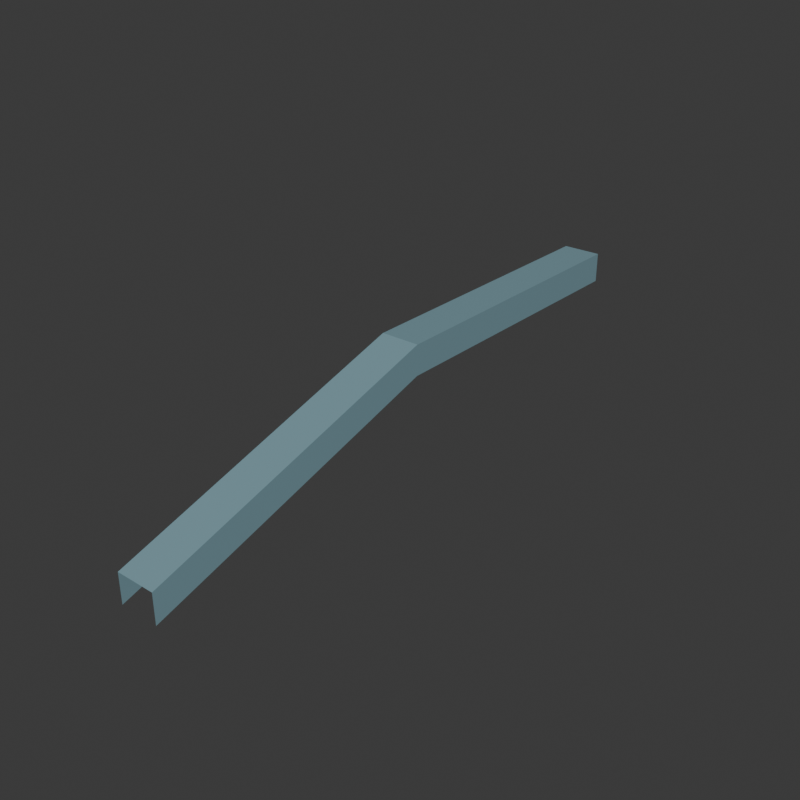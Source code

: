 # Source: Box_kink.blend  (saved by Blender 5.2.45; exported with 4.5.12 LTS)
import bpy
from mathutils import Matrix  # noqa: F401  (used for matrix-valued properties, if any)

bpy.ops.wm.read_factory_settings(use_empty=True)
scene = bpy.context.scene
scene.name = 'Scene'

# ---- collections
col_collection = bpy.data.collections.new('Collection'); scene.collection.children.link(col_collection)

# ---- materials (node trees are filled in below, after node groups)
mat_box_top_004 = bpy.data.materials.new('box_top.004')
mat_box_top_004.diffuse_color = (0.2, 0.34, 0.39, 1.0)

# ---- material node trees
mat_box_top_004.use_nodes = True; mat_box_top_004.node_tree.nodes.clear()
_N = mat_box_top_004.node_tree.nodes; _L = mat_box_top_004.node_tree.links
n0 = _N.new('ShaderNodeBsdfPrincipled'); n0.name = 'Principled BSDF'; n0.location = (-200, 100)
n0.inputs[0].default_value = (0.2, 0.34, 0.39, 1.0)
n0.inputs[2].default_value = 0.35
n0.inputs[10].default_value = 0.005
n1 = _N.new('ShaderNodeOutputMaterial'); n1.name = 'Material Output'; n1.location = (200, 100)
_L.new(n0.outputs[0], n1.inputs[0])
n1.is_active_output = True

# ---- world
world_world = bpy.data.worlds.new('World'); scene.world = world_world
world_world.use_nodes = True; world_world.node_tree.nodes.clear()
_N = world_world.node_tree.nodes; _L = world_world.node_tree.links
n0 = _N.new('ShaderNodeOutputWorld'); n0.name = 'World Output'; n0.location = (200, 100)
n1 = _N.new('ShaderNodeBackground'); n1.name = 'Background'; n1.location = (-200, 100)
n1.inputs[0].default_value = (0.05088, 0.05088, 0.05088, 1.0)
_L.new(n1.outputs[0], n0.inputs[0])
n0.is_active_output = True
world_world.color = (0.18, 0.18, 0.18)
world_world.sun_shadow_jitter_overblur = 0.0

# ---- meshes
me_boxridingsurface_004 = bpy.data.meshes.new('BoxRidingSurface.004')
me_boxridingsurface_004.from_pydata([(0.325, 0.0, 0.8), (-0.325, 0.0, 0.8), (0.325, 0.0, 0.3), (-0.325, 0.0, 0.3), (0.325, -0.5, 0.8), (-0.325, -0.5, 0.8), (0.325, -0.5, 0.3), (-0.325, -0.5, 0.3), (0.325, -1.0, 0.8), (-0.325, -1.0, 0.8), (0.325, -1.0, 0.3), (-0.325, -1.0, 0.3), (0.325, -1.5, 0.8), (-0.325, -1.5, 0.8), (0.325, -1.5, 0.3), (-0.325, -1.5, 0.3), (0.325, -2.0, 0.8), (-0.325, -2.0, 0.8), (0.325, -2.0, 0.3), (-0.325, -2.0, 0.3), (0.325, -2.5, 0.8), (-0.325, -2.5, 0.8), (0.325, -2.5, 0.3), (-0.325, -2.5, 0.3), (0.325, -3.0, 0.8), (-0.325, -3.0, 0.8), (0.325, -3.0, 0.3), (-0.325, -3.0, 0.3), (0.325, -3.5, 0.8), (-0.325, -3.5, 0.8), (0.325, -3.5, 0.3), (-0.325, -3.5, 0.3), (0.325, -4.0, 0.8), (-0.325, -4.0, 0.8), (0.325, -4.0, 0.3), (-0.325, -4.0, 0.3), (0.325, -4.5, 0.8), (-0.325, -4.5, 0.8), (0.325, -4.5, 0.3), (-0.325, -4.5, 0.3), (0.325, -5.0, 0.8), (-0.325, -5.0, 0.8), (0.325, -5.0, 0.3), (-0.325, -5.0, 0.3), (0.325, -5.5, 0.65), (-0.325, -5.5, 0.65), (0.325, -5.5, 0.15), (-0.325, -5.5, 0.15), (0.325, -6.0, 0.5), (-0.325, -6.0, 0.5), (0.325, -6.0, 0.0), (-0.325, -6.0, 0.0), (0.325, -6.5, 0.35), (-0.325, -6.5, 0.35), (0.325, -6.5, -0.15), (-0.325, -6.5, -0.15), (0.325, -7.0, 0.2), (-0.325, -7.0, 0.2), (0.325, -7.0, -0.3), (-0.325, -7.0, -0.3), (0.325, -7.5, 0.05), (-0.325, -7.5, 0.05), (0.325, -7.5, -0.45), (-0.325, -7.5, -0.45), (0.325, -8.0, -0.1), (-0.325, -8.0, -0.1), (0.325, -8.0, -0.6), (-0.325, -8.0, -0.6), (0.325, -8.5, -0.25), (-0.325, -8.5, -0.25), (0.325, -8.5, -0.75), (-0.325, -8.5, -0.75), (0.325, -9.0, -0.4), (-0.325, -9.0, -0.4), (0.325, -9.0, -0.9), (-0.325, -9.0, -0.9), (0.325, -9.5, -0.55), (-0.325, -9.5, -0.55), (0.325, -9.5, -1.05), (-0.325, -9.5, -1.05), (0.325, -10.0, -0.7), (-0.325, -10.0, -0.7), (0.325, -10.0, -1.2), (-0.325, -10.0, -1.2)], [], [(0, 1, 5, 4), (0, 4, 6, 2), (1, 3, 7, 5), (4, 5, 9, 8), (4, 8, 10, 6), (5, 7, 11, 9), (8, 9, 13, 12), (8, 12, 14, 10), (9, 11, 15, 13), (12, 13, 17, 16), (12, 16, 18, 14), (13, 15, 19, 17), (16, 17, 21, 20), (16, 20, 22, 18), (17, 19, 23, 21), (20, 21, 25, 24), (20, 24, 26, 22), (21, 23, 27, 25), (24, 25, 29, 28), (24, 28, 30, 26), (25, 27, 31, 29), (28, 29, 33, 32), (28, 32, 34, 30), (29, 31, 35, 33), (32, 33, 37, 36), (32, 36, 38, 34), (33, 35, 39, 37), (36, 37, 41, 40), (36, 40, 42, 38), (37, 39, 43, 41), (40, 41, 45, 44), (40, 44, 46, 42), (41, 43, 47, 45), (44, 45, 49, 48), (44, 48, 50, 46), (45, 47, 51, 49), (48, 49, 53, 52), (48, 52, 54, 50), (49, 51, 55, 53), (52, 53, 57, 56), (52, 56, 58, 54), (53, 55, 59, 57), (56, 57, 61, 60), (56, 60, 62, 58), (57, 59, 63, 61), (60, 61, 65, 64), (60, 64, 66, 62), (61, 63, 67, 65), (64, 65, 69, 68), (64, 68, 70, 66), (65, 67, 71, 69), (68, 69, 73, 72), (68, 72, 74, 70), (69, 71, 75, 73), (72, 73, 77, 76), (72, 76, 78, 74), (73, 75, 79, 77), (76, 77, 81, 80), (76, 80, 82, 78), (77, 79, 83, 81)])
_uv = me_boxridingsurface_004.uv_layers.new(name='UVMap')
_uv.uv.foreach_set('vector', [0.08125, 0.0, -0.08125, 0.0, -0.08125, -0.125, 0.08125, -0.125, 0.08125, 0.0, 0.08125, -0.125, 0.08125, -0.125, 0.08125, 0.0, -0.08125, 0.0, -0.08125, 0.0, -0.08125, -0.125, -0.08125, -0.125, 0.08125, -0.125, -0.08125, -0.125, -0.08125, -0.25, 0.08125, -0.25, 0.08125, -0.125, 0.08125, -0.25, 0.08125, -0.25, 0.08125, -0.125, -0.08125, -0.125, -0.08125, -0.125, -0.08125, -0.25, -0.08125, -0.25, 0.08125, -0.25, -0.08125, -0.25, -0.08125, -0.375, 0.08125, -0.375, 0.08125, -0.25, 0.08125, -0.375, 0.08125, -0.375, 0.08125, -0.25, -0.08125, -0.25, -0.08125, -0.25, -0.08125, -0.375, -0.08125, -0.375, 0.08125, -0.375, -0.08125, -0.375, -0.08125, -0.5, 0.08125, -0.5, 0.08125, -0.375, 0.08125, -0.5, 0.08125, -0.5, 0.08125, -0.375, -0.08125, -0.375, -0.08125, -0.375, -0.08125, -0.5, -0.08125, -0.5, 0.08125, -0.5, -0.08125, -0.5, -0.08125, -0.625, 0.08125, -0.625, 0.08125, -0.5, 0.08125, -0.625, 0.08125, -0.625, 0.08125, -0.5, -0.08125, -0.5, -0.08125, -0.5, -0.08125, -0.625, -0.08125, -0.625, 0.08125, -0.625, -0.08125, -0.625, -0.08125, -0.75, 0.08125, -0.75, 0.08125, -0.625, 0.08125, -0.75, 0.08125, -0.75, 0.08125, -0.625, -0.08125, -0.625, -0.08125, -0.625, -0.08125, -0.75, -0.08125, -0.75, 0.08125, -0.75, -0.08125, -0.75, -0.08125, -0.875, 0.08125, -0.875, 0.08125, -0.75, 0.08125, -0.875, 0.08125, -0.875, 0.08125, -0.75, -0.08125, -0.75, -0.08125, -0.75, -0.08125, -0.875, -0.08125, -0.875, 0.08125, -0.875, -0.08125, -0.875, -0.08125, -1.0, 0.08125, -1.0, 0.08125, -0.875, 0.08125, -1.0, 0.08125, -1.0, 0.08125, -0.875, -0.08125, -0.875, -0.08125, -0.875, -0.08125, -1.0, -0.08125, -1.0, 0.08125, -1.0, -0.08125, -1.0, -0.08125, -1.125, 0.08125, -1.125, 0.08125, -1.0, 0.08125, -1.125, 0.08125, -1.125, 0.08125, -1.0, -0.08125, -1.0, -0.08125, -1.0, -0.08125, -1.125, -0.08125, -1.125, 0.08125, -1.125, -0.08125, -1.125, -0.08125, -1.25, 0.08125, -1.25, 0.08125, -1.125, 0.08125, -1.25, 0.08125, -1.25, 0.08125, -1.125, -0.08125, -1.125, -0.08125, -1.125, -0.08125, -1.25, -0.08125, -1.25, 0.08125, -1.25, -0.08125, -1.25, -0.08125, -1.375, 0.08125, -1.375, 0.08125, -1.25, 0.08125, -1.375, 0.08125, -1.375, 0.08125, -1.25, -0.08125, -1.25, -0.08125, -1.25, -0.08125, -1.375, -0.08125, -1.375, 0.08125, -1.375, -0.08125, -1.375, -0.08125, -1.5, 0.08125, -1.5, 0.08125, -1.375, 0.08125, -1.5, 0.08125, -1.5, 0.08125, -1.375, -0.08125, -1.375, -0.08125, -1.375, -0.08125, -1.5, -0.08125, -1.5, 0.08125, -1.5, -0.08125, -1.5, -0.08125, -1.625, 0.08125, -1.625, 0.08125, -1.5, 0.08125, -1.625, 0.08125, -1.625, 0.08125, -1.5, -0.08125, -1.5, -0.08125, -1.5, -0.08125, -1.625, -0.08125, -1.625, 0.08125, -1.625, -0.08125, -1.625, -0.08125, -1.75, 0.08125, -1.75, 0.08125, -1.625, 0.08125, -1.75, 0.08125, -1.75, 0.08125, -1.625, -0.08125, -1.625, -0.08125, -1.625, -0.08125, -1.75, -0.08125, -1.75, 0.08125, -1.75, -0.08125, -1.75, -0.08125, -1.875, 0.08125, -1.875, 0.08125, -1.75, 0.08125, -1.875, 0.08125, -1.875, 0.08125, -1.75, -0.08125, -1.75, -0.08125, -1.75, -0.08125, -1.875, -0.08125, -1.875, 0.08125, -1.875, -0.08125, -1.875, -0.08125, -2.0, 0.08125, -2.0, 0.08125, -1.875, 0.08125, -2.0, 0.08125, -2.0, 0.08125, -1.875, -0.08125, -1.875, -0.08125, -1.875, -0.08125, -2.0, -0.08125, -2.0, 0.08125, -2.0, -0.08125, -2.0, -0.08125, -2.125, 0.08125, -2.125, 0.08125, -2.0, 0.08125, -2.125, 0.08125, -2.125, 0.08125, -2.0, -0.08125, -2.0, -0.08125, -2.0, -0.08125, -2.125, -0.08125, -2.125, 0.08125, -2.125, -0.08125, -2.125, -0.08125, -2.25, 0.08125, -2.25, 0.08125, -2.125, 0.08125, -2.25, 0.08125, -2.25, 0.08125, -2.125, -0.08125, -2.125, -0.08125, -2.125, -0.08125, -2.25, -0.08125, -2.25, 0.08125, -2.25, -0.08125, -2.25, -0.08125, -2.375, 0.08125, -2.375, 0.08125, -2.25, 0.08125, -2.375, 0.08125, -2.375, 0.08125, -2.25, -0.08125, -2.25, -0.08125, -2.25, -0.08125, -2.375, -0.08125, -2.375, 0.08125, -2.375, -0.08125, -2.375, -0.08125, -2.5, 0.08125, -2.5, 0.08125, -2.375, 0.08125, -2.5, 0.08125, -2.5, 0.08125, -2.375, -0.08125, -2.375, -0.08125, -2.375, -0.08125, -2.5, -0.08125, -2.5])
me_boxridingsurface_004.materials.append(mat_box_top_004)
me_boxridingsurface_004.update()

# ---- objects
ob_boxridingsurface = bpy.data.objects.new('BoxRidingSurface', me_boxridingsurface_004)

# ---- transforms, parenting, visibility, modifiers, constraints
ob_boxridingsurface.location = (0.0, 0.0, 0.0)

# ---- collection membership
col_collection.objects.link(ob_boxridingsurface)

# ---- scene / render settings (as saved in the file)
scene.frame_start = 1; scene.frame_end = 250; scene.frame_set(1)
scene.render.engine = 'CYCLES'
scene.render.resolution_x = 480
scene.render.resolution_y = 480
scene.render.bake_bias = 0.0
scene.render.bake_samples = 0
scene.render.compositor_device = 'GPU'
scene.cycles.samples = 12
scene.eevee.use_volume_custom_range = False
scene.eevee.fast_gi_thickness_near = 0.1
scene.eevee.fast_gi_thickness_far = 0.0
scene.eevee.ray_tracing_options.screen_trace_thickness = 0.1
bpy.context.view_layer.update()

# ---- added for rendering (the .blend has no active camera and no usable light): camera, sun
cam_auto = bpy.data.cameras.new('AutoCamera')
cam_auto.lens = 50.0
cam_auto.sensor_width = 36.0
cam_auto.clip_end = 1000.0
ob_auto_camera = bpy.data.objects.new('AutoCamera', cam_auto)
scene.collection.objects.link(ob_auto_camera)
ob_auto_camera.location = (9.45462, -16.3455, 7.3637)
ob_auto_camera.rotation_euler = (1.09748, -7.21219e-08, 0.694738)
scene.camera = ob_auto_camera
light_auto_sun = bpy.data.lights.new('AutoSun', 'SUN')
light_auto_sun.energy = 3.0
light_auto_sun.angle = 0.0523599
ob_auto_sun = bpy.data.objects.new('AutoSun', light_auto_sun)
scene.collection.objects.link(ob_auto_sun)
ob_auto_sun.rotation_euler = (0.872665, 0.174533, 0.523599)
bpy.context.view_layer.update()
